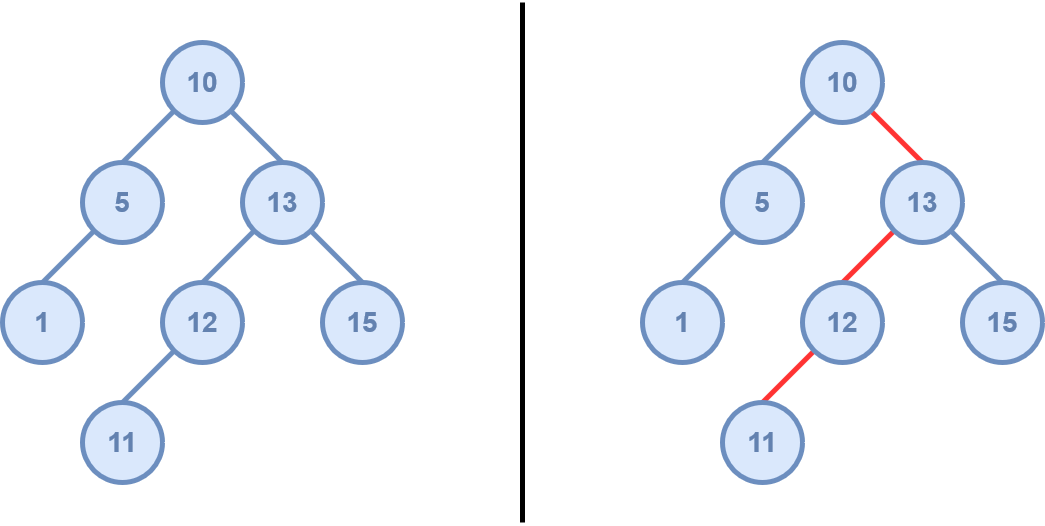

The diagram above was exported from draw.io. Its source (the exported page's mxGraphModel, read from the mxfile embedded in the PNG):
<mxGraphModel dx="1422" dy="1852" grid="1" gridSize="10" guides="1" tooltips="1" connect="1" arrows="1" fold="1" page="1" pageScale="1" pageWidth="850" pageHeight="1100" math="0" shadow="0">
  <root>
    <mxCell id="0" />
    <mxCell id="1" parent="0" />
    <mxCell id="KwW4W4cxHRAeejuPnFJE-1" value="10" style="ellipse;whiteSpace=wrap;html=1;aspect=fixed;strokeWidth=5;fillColor=#dae8fc;strokeColor=#6c8ebf;fontSize=28;fontStyle=1;fontColor=#6382B0;" parent="1" vertex="1">
      <mxGeometry x="360" y="40" width="80" height="80" as="geometry" />
    </mxCell>
    <mxCell id="KwW4W4cxHRAeejuPnFJE-2" value="5" style="ellipse;whiteSpace=wrap;html=1;aspect=fixed;strokeWidth=5;fillColor=#dae8fc;strokeColor=#6c8ebf;fontSize=28;fontStyle=1;fontColor=#6382B0;" parent="1" vertex="1">
      <mxGeometry x="280" y="160" width="80" height="80" as="geometry" />
    </mxCell>
    <mxCell id="KwW4W4cxHRAeejuPnFJE-3" value="12" style="ellipse;whiteSpace=wrap;html=1;aspect=fixed;strokeWidth=5;fillColor=#dae8fc;strokeColor=#6c8ebf;fontSize=28;fontStyle=1;fontColor=#6382B0;" parent="1" vertex="1">
      <mxGeometry x="360" y="280" width="80" height="80" as="geometry" />
    </mxCell>
    <mxCell id="KwW4W4cxHRAeejuPnFJE-4" value="15" style="ellipse;whiteSpace=wrap;html=1;aspect=fixed;strokeWidth=5;fillColor=#dae8fc;strokeColor=#6c8ebf;fontSize=28;fontStyle=1;fontColor=#6382B0;" parent="1" vertex="1">
      <mxGeometry x="520" y="280" width="80" height="80" as="geometry" />
    </mxCell>
    <mxCell id="KwW4W4cxHRAeejuPnFJE-5" value="1" style="ellipse;whiteSpace=wrap;html=1;aspect=fixed;strokeWidth=5;fillColor=#dae8fc;strokeColor=#6c8ebf;fontSize=28;fontStyle=1;fontColor=#6382B0;" parent="1" vertex="1">
      <mxGeometry x="200" y="280" width="80" height="80" as="geometry" />
    </mxCell>
    <mxCell id="KwW4W4cxHRAeejuPnFJE-6" value="13" style="ellipse;whiteSpace=wrap;html=1;aspect=fixed;strokeWidth=5;fillColor=#dae8fc;strokeColor=#6c8ebf;fontSize=28;fontStyle=1;fontColor=#6382B0;" parent="1" vertex="1">
      <mxGeometry x="440" y="160" width="80" height="80" as="geometry" />
    </mxCell>
    <mxCell id="KwW4W4cxHRAeejuPnFJE-11" value="11" style="ellipse;whiteSpace=wrap;html=1;aspect=fixed;strokeWidth=5;fillColor=#dae8fc;strokeColor=#6c8ebf;fontSize=28;fontStyle=1;fontColor=#6382B0;" parent="1" vertex="1">
      <mxGeometry x="280" y="400" width="80" height="80" as="geometry" />
    </mxCell>
    <mxCell id="KwW4W4cxHRAeejuPnFJE-17" value="" style="endArrow=none;html=1;rounded=0;fontSize=28;fontColor=#6382B0;endSize=8;startSize=10;strokeWidth=5;endFill=0;entryX=0;entryY=1;entryDx=0;entryDy=0;exitX=0.5;exitY=0;exitDx=0;exitDy=0;fillColor=#dae8fc;strokeColor=#6c8ebf;" parent="1" source="KwW4W4cxHRAeejuPnFJE-2" target="KwW4W4cxHRAeejuPnFJE-1" edge="1">
      <mxGeometry width="50" height="50" relative="1" as="geometry">
        <mxPoint x="230" y="680" as="sourcePoint" />
        <mxPoint x="280" y="630" as="targetPoint" />
      </mxGeometry>
    </mxCell>
    <mxCell id="KwW4W4cxHRAeejuPnFJE-18" value="" style="endArrow=none;html=1;rounded=0;fontSize=28;fontColor=#6382B0;endSize=8;startSize=10;strokeWidth=5;endFill=0;entryX=0.5;entryY=0;entryDx=0;entryDy=0;exitX=1;exitY=1;exitDx=0;exitDy=0;fillColor=#dae8fc;strokeColor=#6c8ebf;" parent="1" source="KwW4W4cxHRAeejuPnFJE-1" target="KwW4W4cxHRAeejuPnFJE-6" edge="1">
      <mxGeometry width="50" height="50" relative="1" as="geometry">
        <mxPoint x="-1.715728752538098" y="181.7157287525381" as="sourcePoint" />
        <mxPoint x="370" y="90" as="targetPoint" />
      </mxGeometry>
    </mxCell>
    <mxCell id="KwW4W4cxHRAeejuPnFJE-19" value="" style="endArrow=none;html=1;rounded=0;fontSize=28;fontColor=#6382B0;endSize=8;startSize=10;strokeWidth=5;endFill=0;entryX=0;entryY=1;entryDx=0;entryDy=0;exitX=0.5;exitY=0;exitDx=0;exitDy=0;fillColor=#dae8fc;strokeColor=#6c8ebf;" parent="1" source="KwW4W4cxHRAeejuPnFJE-5" target="KwW4W4cxHRAeejuPnFJE-2" edge="1">
      <mxGeometry width="50" height="50" relative="1" as="geometry">
        <mxPoint x="-70" y="170" as="sourcePoint" />
        <mxPoint x="330" y="90" as="targetPoint" />
      </mxGeometry>
    </mxCell>
    <mxCell id="KwW4W4cxHRAeejuPnFJE-26" value="" style="endArrow=none;html=1;rounded=0;fontSize=28;fontColor=#6382B0;endSize=8;startSize=10;strokeWidth=5;endFill=0;entryX=0;entryY=1;entryDx=0;entryDy=0;exitX=0.5;exitY=0;exitDx=0;exitDy=0;fillColor=#dae8fc;strokeColor=#6c8ebf;" parent="1" source="KwW4W4cxHRAeejuPnFJE-3" target="KwW4W4cxHRAeejuPnFJE-6" edge="1">
      <mxGeometry width="50" height="50" relative="1" as="geometry">
        <mxPoint x="250" y="330" as="sourcePoint" />
        <mxPoint x="370" y="410" as="targetPoint" />
      </mxGeometry>
    </mxCell>
    <mxCell id="KwW4W4cxHRAeejuPnFJE-27" value="" style="endArrow=none;html=1;rounded=0;fontSize=28;fontColor=#6382B0;endSize=8;startSize=10;strokeWidth=5;endFill=0;entryX=0.5;entryY=0;entryDx=0;entryDy=0;exitX=1;exitY=1;exitDx=0;exitDy=0;fillColor=#dae8fc;strokeColor=#6c8ebf;" parent="1" source="KwW4W4cxHRAeejuPnFJE-6" target="KwW4W4cxHRAeejuPnFJE-4" edge="1">
      <mxGeometry width="50" height="50" relative="1" as="geometry">
        <mxPoint x="610" y="289.9999999999999" as="sourcePoint" />
        <mxPoint x="809.9999999999864" y="210" as="targetPoint" />
      </mxGeometry>
    </mxCell>
    <mxCell id="KwW4W4cxHRAeejuPnFJE-28" value="" style="endArrow=none;html=1;rounded=0;fontSize=28;fontColor=#6382B0;endSize=8;startSize=10;strokeWidth=5;endFill=0;entryX=0.5;entryY=0;entryDx=0;entryDy=0;fillColor=#dae8fc;strokeColor=#6c8ebf;exitX=0;exitY=1;exitDx=0;exitDy=0;" parent="1" source="KwW4W4cxHRAeejuPnFJE-3" target="KwW4W4cxHRAeejuPnFJE-11" edge="1">
      <mxGeometry width="50" height="50" relative="1" as="geometry">
        <mxPoint x="650" y="350" as="sourcePoint" />
        <mxPoint x="731.7157287525383" y="411.71572875253855" as="targetPoint" />
      </mxGeometry>
    </mxCell>
    <mxCell id="zcn0a8u3lrTdg_FbSQVa-2" value="5" style="ellipse;whiteSpace=wrap;html=1;aspect=fixed;strokeWidth=5;fillColor=#dae8fc;strokeColor=#6c8ebf;fontSize=28;fontStyle=1;fontColor=#6382B0;" vertex="1" parent="1">
      <mxGeometry x="920" y="160" width="80" height="80" as="geometry" />
    </mxCell>
    <mxCell id="zcn0a8u3lrTdg_FbSQVa-4" value="15" style="ellipse;whiteSpace=wrap;html=1;aspect=fixed;strokeWidth=5;fillColor=#dae8fc;strokeColor=#6c8ebf;fontSize=28;fontStyle=1;fontColor=#6382B0;" vertex="1" parent="1">
      <mxGeometry x="1160" y="280" width="80" height="80" as="geometry" />
    </mxCell>
    <mxCell id="zcn0a8u3lrTdg_FbSQVa-5" value="1" style="ellipse;whiteSpace=wrap;html=1;aspect=fixed;strokeWidth=5;fillColor=#dae8fc;strokeColor=#6c8ebf;fontSize=28;fontStyle=1;fontColor=#6382B0;" vertex="1" parent="1">
      <mxGeometry x="840" y="280" width="80" height="80" as="geometry" />
    </mxCell>
    <mxCell id="zcn0a8u3lrTdg_FbSQVa-8" value="" style="endArrow=none;html=1;rounded=0;fontSize=28;fontColor=#6382B0;endSize=8;startSize=10;strokeWidth=5;endFill=0;entryX=0;entryY=1;entryDx=0;entryDy=0;exitX=0.5;exitY=0;exitDx=0;exitDy=0;fillColor=#dae8fc;strokeColor=#6c8ebf;" edge="1" parent="1" source="zcn0a8u3lrTdg_FbSQVa-2" target="zcn0a8u3lrTdg_FbSQVa-1">
      <mxGeometry width="50" height="50" relative="1" as="geometry">
        <mxPoint x="870" y="680" as="sourcePoint" />
        <mxPoint x="920" y="630" as="targetPoint" />
      </mxGeometry>
    </mxCell>
    <mxCell id="zcn0a8u3lrTdg_FbSQVa-9" value="" style="endArrow=none;html=1;rounded=0;fontSize=28;fontColor=#6382B0;endSize=8;startSize=10;strokeWidth=5;endFill=0;entryX=0.5;entryY=0;entryDx=0;entryDy=0;exitX=1;exitY=1;exitDx=0;exitDy=0;fillColor=#dae8fc;strokeColor=#FF3333;" edge="1" parent="1" source="zcn0a8u3lrTdg_FbSQVa-1" target="zcn0a8u3lrTdg_FbSQVa-6">
      <mxGeometry width="50" height="50" relative="1" as="geometry">
        <mxPoint x="638.2842712474619" y="181.7157287525381" as="sourcePoint" />
        <mxPoint x="1010" y="90" as="targetPoint" />
      </mxGeometry>
    </mxCell>
    <mxCell id="zcn0a8u3lrTdg_FbSQVa-10" value="" style="endArrow=none;html=1;rounded=0;fontSize=28;fontColor=#6382B0;endSize=8;startSize=10;strokeWidth=5;endFill=0;entryX=0;entryY=1;entryDx=0;entryDy=0;exitX=0.5;exitY=0;exitDx=0;exitDy=0;fillColor=#dae8fc;strokeColor=#6c8ebf;" edge="1" parent="1" source="zcn0a8u3lrTdg_FbSQVa-5" target="zcn0a8u3lrTdg_FbSQVa-2">
      <mxGeometry width="50" height="50" relative="1" as="geometry">
        <mxPoint x="570" y="170" as="sourcePoint" />
        <mxPoint x="970" y="90" as="targetPoint" />
      </mxGeometry>
    </mxCell>
    <mxCell id="zcn0a8u3lrTdg_FbSQVa-11" value="" style="endArrow=none;html=1;rounded=0;fontSize=28;fontColor=#6382B0;endSize=8;startSize=10;strokeWidth=5;endFill=0;entryX=0;entryY=1;entryDx=0;entryDy=0;exitX=0.5;exitY=0;exitDx=0;exitDy=0;fillColor=#dae8fc;strokeColor=#FF3333;" edge="1" parent="1" source="zcn0a8u3lrTdg_FbSQVa-3" target="zcn0a8u3lrTdg_FbSQVa-6">
      <mxGeometry width="50" height="50" relative="1" as="geometry">
        <mxPoint x="890" y="330" as="sourcePoint" />
        <mxPoint x="1010" y="410" as="targetPoint" />
      </mxGeometry>
    </mxCell>
    <mxCell id="zcn0a8u3lrTdg_FbSQVa-12" value="" style="endArrow=none;html=1;rounded=0;fontSize=28;fontColor=#6382B0;endSize=8;startSize=10;strokeWidth=5;endFill=0;entryX=0.5;entryY=0;entryDx=0;entryDy=0;exitX=1;exitY=1;exitDx=0;exitDy=0;fillColor=#dae8fc;strokeColor=#6c8ebf;" edge="1" parent="1" source="zcn0a8u3lrTdg_FbSQVa-6" target="zcn0a8u3lrTdg_FbSQVa-4">
      <mxGeometry width="50" height="50" relative="1" as="geometry">
        <mxPoint x="1250" y="289.9999999999999" as="sourcePoint" />
        <mxPoint x="1449.9999999999864" y="210" as="targetPoint" />
      </mxGeometry>
    </mxCell>
    <mxCell id="zcn0a8u3lrTdg_FbSQVa-13" value="" style="endArrow=none;html=1;rounded=0;fontSize=28;fontColor=#6382B0;endSize=8;startSize=10;strokeWidth=5;endFill=0;entryX=0.5;entryY=0;entryDx=0;entryDy=0;fillColor=#dae8fc;strokeColor=#FF3333;exitX=0;exitY=1;exitDx=0;exitDy=0;" edge="1" parent="1" source="zcn0a8u3lrTdg_FbSQVa-3" target="zcn0a8u3lrTdg_FbSQVa-7">
      <mxGeometry width="50" height="50" relative="1" as="geometry">
        <mxPoint x="1290" y="350" as="sourcePoint" />
        <mxPoint x="1371.7157287525383" y="411.71572875253855" as="targetPoint" />
      </mxGeometry>
    </mxCell>
    <mxCell id="zcn0a8u3lrTdg_FbSQVa-14" value="" style="endArrow=none;html=1;rounded=0;strokeWidth=5;" edge="1" parent="1">
      <mxGeometry width="50" height="50" relative="1" as="geometry">
        <mxPoint x="720" y="520" as="sourcePoint" />
        <mxPoint x="720" as="targetPoint" />
      </mxGeometry>
    </mxCell>
    <mxCell id="zcn0a8u3lrTdg_FbSQVa-6" value="13" style="ellipse;whiteSpace=wrap;html=1;aspect=fixed;strokeWidth=5;fillColor=#dae8fc;strokeColor=#6c8ebf;fontSize=28;fontStyle=1;fontColor=#6382B0;" vertex="1" parent="1">
      <mxGeometry x="1080" y="160" width="80" height="80" as="geometry" />
    </mxCell>
    <mxCell id="zcn0a8u3lrTdg_FbSQVa-1" value="10" style="ellipse;whiteSpace=wrap;html=1;aspect=fixed;strokeWidth=5;fillColor=#dae8fc;strokeColor=#6c8ebf;fontSize=28;fontStyle=1;fontColor=#6382B0;" vertex="1" parent="1">
      <mxGeometry x="1000" y="40" width="80" height="80" as="geometry" />
    </mxCell>
    <mxCell id="zcn0a8u3lrTdg_FbSQVa-3" value="12" style="ellipse;whiteSpace=wrap;html=1;aspect=fixed;strokeWidth=5;fillColor=#dae8fc;strokeColor=#6c8ebf;fontSize=28;fontStyle=1;fontColor=#6382B0;" vertex="1" parent="1">
      <mxGeometry x="1000" y="280" width="80" height="80" as="geometry" />
    </mxCell>
    <mxCell id="zcn0a8u3lrTdg_FbSQVa-7" value="11" style="ellipse;whiteSpace=wrap;html=1;aspect=fixed;strokeWidth=5;fillColor=#dae8fc;strokeColor=#6c8ebf;fontSize=28;fontStyle=1;fontColor=#6382B0;" vertex="1" parent="1">
      <mxGeometry x="920" y="400" width="80" height="80" as="geometry" />
    </mxCell>
  </root>
</mxGraphModel>